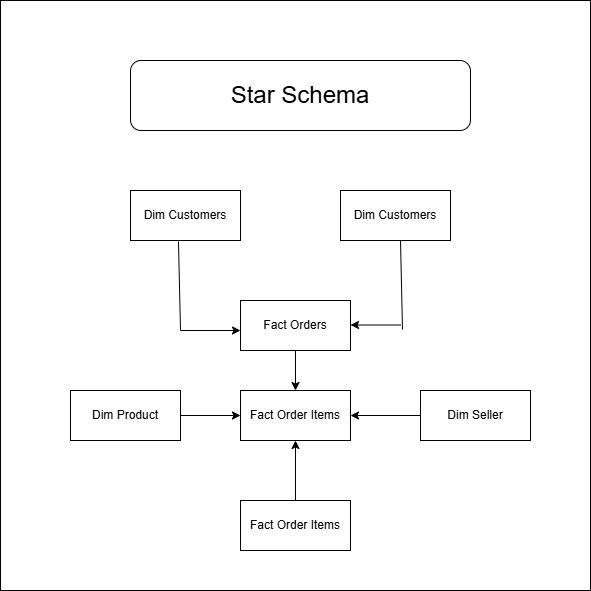

The diagram above was exported from draw.io. Its source (the exported page's mxGraphModel, read from the mxfile embedded in the PNG):
<mxGraphModel dx="1414" dy="743" grid="1" gridSize="10" guides="1" tooltips="1" connect="1" arrows="1" fold="1" page="1" pageScale="1" pageWidth="827" pageHeight="1169" math="0" shadow="0">
  <root>
    <mxCell id="0" />
    <mxCell id="1" parent="0" />
    <mxCell id="1_FJHx0Dc1r1q24JlTcN-24" parent="1" style="whiteSpace=wrap;html=1;aspect=fixed;fillColor=light-dark(#FFFFFF,#CCCCCC);" value="" vertex="1">
      <mxGeometry height="590" width="590" x="100" y="10" as="geometry" />
    </mxCell>
    <mxCell id="1_FJHx0Dc1r1q24JlTcN-1" parent="1" style="rounded=0;whiteSpace=wrap;html=1;" value="Fact Orders" vertex="1">
      <mxGeometry height="50" width="110" x="340" y="310" as="geometry" />
    </mxCell>
    <mxCell id="1_FJHx0Dc1r1q24JlTcN-2" parent="1" style="rounded=0;whiteSpace=wrap;html=1;" value="Dim Customers" vertex="1">
      <mxGeometry height="50" width="110" x="230" y="200" as="geometry" />
    </mxCell>
    <mxCell id="1_FJHx0Dc1r1q24JlTcN-3" parent="1" style="rounded=0;whiteSpace=wrap;html=1;" value="Dim Customers" vertex="1">
      <mxGeometry height="50" width="110" x="440" y="200" as="geometry" />
    </mxCell>
    <mxCell id="1_FJHx0Dc1r1q24JlTcN-10" edge="1" parent="1" style="endArrow=classic;html=1;rounded=0;entryX=1;entryY=0.5;entryDx=0;entryDy=0;" value="">
      <mxGeometry height="50" relative="1" width="50" as="geometry">
        <Array as="points" />
        <mxPoint x="500" y="334.5" as="sourcePoint" />
        <mxPoint x="450" y="334.5" as="targetPoint" />
      </mxGeometry>
    </mxCell>
    <mxCell id="1_FJHx0Dc1r1q24JlTcN-11" parent="1" style="rounded=0;whiteSpace=wrap;html=1;" value="Fact Order Items" vertex="1">
      <mxGeometry height="50" width="110" x="340" y="400" as="geometry" />
    </mxCell>
    <mxCell id="1_FJHx0Dc1r1q24JlTcN-12" edge="1" parent="1" source="1_FJHx0Dc1r1q24JlTcN-1" style="endArrow=classic;html=1;rounded=1;curved=0;exitX=0.5;exitY=1;exitDx=0;exitDy=0;entryX=0.5;entryY=0;entryDx=0;entryDy=0;" target="1_FJHx0Dc1r1q24JlTcN-11" value="">
      <mxGeometry height="50" relative="1" width="50" as="geometry">
        <mxPoint x="390" y="410" as="sourcePoint" />
        <mxPoint x="440" y="360" as="targetPoint" />
      </mxGeometry>
    </mxCell>
    <mxCell id="1_FJHx0Dc1r1q24JlTcN-13" parent="1" style="rounded=0;whiteSpace=wrap;html=1;" value="Dim Product" vertex="1">
      <mxGeometry height="50" width="110" x="170" y="400" as="geometry" />
    </mxCell>
    <mxCell id="1_FJHx0Dc1r1q24JlTcN-14" parent="1" style="rounded=0;whiteSpace=wrap;html=1;" value="Dim Seller" vertex="1">
      <mxGeometry height="50" width="110" x="520" y="400" as="geometry" />
    </mxCell>
    <mxCell id="1_FJHx0Dc1r1q24JlTcN-15" edge="1" parent="1" source="1_FJHx0Dc1r1q24JlTcN-13" style="endArrow=classic;html=1;rounded=0;exitX=1;exitY=0.5;exitDx=0;exitDy=0;entryX=0;entryY=0.5;entryDx=0;entryDy=0;" target="1_FJHx0Dc1r1q24JlTcN-11" value="">
      <mxGeometry height="50" relative="1" width="50" as="geometry">
        <mxPoint x="290" y="470" as="sourcePoint" />
        <mxPoint x="340" y="420" as="targetPoint" />
      </mxGeometry>
    </mxCell>
    <mxCell id="1_FJHx0Dc1r1q24JlTcN-16" edge="1" parent="1" source="1_FJHx0Dc1r1q24JlTcN-14" style="endArrow=classic;html=1;rounded=0;exitX=0;exitY=0.5;exitDx=0;exitDy=0;entryX=1;entryY=0.5;entryDx=0;entryDy=0;" target="1_FJHx0Dc1r1q24JlTcN-11" value="">
      <mxGeometry height="50" relative="1" width="50" as="geometry">
        <mxPoint x="400" y="470" as="sourcePoint" />
        <mxPoint x="450" y="420" as="targetPoint" />
      </mxGeometry>
    </mxCell>
    <mxCell id="1_FJHx0Dc1r1q24JlTcN-17" parent="1" style="rounded=0;whiteSpace=wrap;html=1;" value="Fact Order Items" vertex="1">
      <mxGeometry height="50" width="110" x="340" y="510" as="geometry" />
    </mxCell>
    <mxCell id="1_FJHx0Dc1r1q24JlTcN-18" edge="1" parent="1" source="1_FJHx0Dc1r1q24JlTcN-17" style="endArrow=classic;html=1;rounded=0;entryX=0.5;entryY=1;entryDx=0;entryDy=0;exitX=0.5;exitY=0;exitDx=0;exitDy=0;exitPerimeter=0;" target="1_FJHx0Dc1r1q24JlTcN-11" value="">
      <mxGeometry height="50" relative="1" width="50" as="geometry">
        <mxPoint x="389" y="510" as="sourcePoint" />
        <mxPoint x="439" y="460" as="targetPoint" />
      </mxGeometry>
    </mxCell>
    <mxCell id="1_FJHx0Dc1r1q24JlTcN-19" edge="1" parent="1" style="endArrow=classic;html=1;rounded=0;" value="">
      <mxGeometry height="50" relative="1" width="50" as="geometry">
        <mxPoint x="280" y="340" as="sourcePoint" />
        <mxPoint x="340" y="340" as="targetPoint" />
      </mxGeometry>
    </mxCell>
    <mxCell id="1_FJHx0Dc1r1q24JlTcN-20" edge="1" parent="1" source="1_FJHx0Dc1r1q24JlTcN-2" style="endArrow=none;html=1;rounded=0;exitX=0.436;exitY=1.02;exitDx=0;exitDy=0;exitPerimeter=0;" value="">
      <mxGeometry height="50" relative="1" width="50" as="geometry">
        <mxPoint x="230" y="390" as="sourcePoint" />
        <mxPoint x="280" y="340" as="targetPoint" />
      </mxGeometry>
    </mxCell>
    <mxCell id="1_FJHx0Dc1r1q24JlTcN-22" edge="1" parent="1" style="endArrow=none;html=1;rounded=0;exitX=0.436;exitY=1.02;exitDx=0;exitDy=0;exitPerimeter=0;" value="">
      <mxGeometry height="50" relative="1" width="50" as="geometry">
        <mxPoint x="500" y="250" as="sourcePoint" />
        <mxPoint x="502" y="339" as="targetPoint" />
      </mxGeometry>
    </mxCell>
    <mxCell id="1_FJHx0Dc1r1q24JlTcN-23" parent="1" style="rounded=1;whiteSpace=wrap;html=1;" value="&lt;font style=&quot;font-size: 24px;&quot;&gt;Star Schema&lt;/font&gt;" vertex="1">
      <mxGeometry height="70" width="340" x="230" y="70" as="geometry" />
    </mxCell>
  </root>
</mxGraphModel>